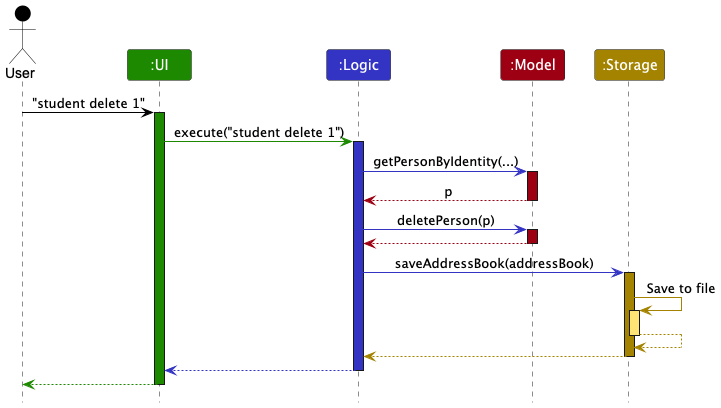

The diagram above was rendered by PlantUML. Its source (embedded in the PNG):
@startuml
!include style.puml
skinparam ArrowFontStyle plain

Actor User as user USER_COLOR
Participant ":UI" as ui UI_COLOR
Participant ":Logic" as logic LOGIC_COLOR
Participant ":Model" as model MODEL_COLOR
Participant ":Storage" as storage STORAGE_COLOR

user -[USER_COLOR]> ui : "student delete 1"
activate ui UI_COLOR

ui -[UI_COLOR]> logic : execute("student delete 1")
activate logic LOGIC_COLOR

logic -[LOGIC_COLOR]> model : getPersonByIdentity(...)
activate model MODEL_COLOR

model -[MODEL_COLOR]-> logic : p
deactivate model

logic -[LOGIC_COLOR]> model : deletePerson(p)
activate model MODEL_COLOR

model -[MODEL_COLOR]-> logic
deactivate model

logic -[LOGIC_COLOR]> storage : saveAddressBook(addressBook)
activate storage STORAGE_COLOR

storage -[STORAGE_COLOR]> storage : Save to file
activate storage STORAGE_COLOR_T1
storage --[STORAGE_COLOR]> storage
deactivate storage

storage --[STORAGE_COLOR]> logic
deactivate storage

logic --[LOGIC_COLOR]> ui
deactivate logic

ui--[UI_COLOR]> user
deactivate ui
@enduml